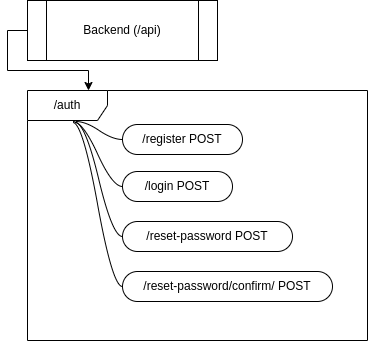

The diagram above was exported from draw.io. Its source (the exported page's mxGraphModel, read from the mxfile embedded in the PNG):
<mxGraphModel dx="748" dy="526" grid="1" gridSize="10" guides="1" tooltips="1" connect="1" arrows="1" fold="1" page="1" pageScale="1" pageWidth="850" pageHeight="1100" math="0" shadow="0">
  <root>
    <mxCell id="FGiWNmGl4hjg8Q4oe6OJ-0" />
    <mxCell id="FGiWNmGl4hjg8Q4oe6OJ-1" parent="FGiWNmGl4hjg8Q4oe6OJ-0" />
    <mxCell id="FGiWNmGl4hjg8Q4oe6OJ-2" style="edgeStyle=orthogonalEdgeStyle;rounded=0;orthogonalLoop=1;jettySize=auto;html=1;exitX=0;exitY=0.5;exitDx=0;exitDy=0;" edge="1" parent="FGiWNmGl4hjg8Q4oe6OJ-1" source="FGiWNmGl4hjg8Q4oe6OJ-4">
      <mxGeometry relative="1" as="geometry">
        <mxPoint x="161" y="110" as="targetPoint" />
        <Array as="points">
          <mxPoint x="80" y="50" />
          <mxPoint x="80" y="90" />
          <mxPoint x="161" y="90" />
        </Array>
      </mxGeometry>
    </mxCell>
    <mxCell id="FGiWNmGl4hjg8Q4oe6OJ-4" value="Backend (/api)" style="shape=process;whiteSpace=wrap;html=1;backgroundOutline=1;" vertex="1" parent="FGiWNmGl4hjg8Q4oe6OJ-1">
      <mxGeometry x="100" y="20" width="190" height="60" as="geometry" />
    </mxCell>
    <mxCell id="FGiWNmGl4hjg8Q4oe6OJ-5" value="/auth" style="shape=umlFrame;whiteSpace=wrap;html=1;pointerEvents=0;width=80;height=30;" vertex="1" parent="FGiWNmGl4hjg8Q4oe6OJ-1">
      <mxGeometry x="100" y="110" width="340" height="250" as="geometry" />
    </mxCell>
    <mxCell id="OlMU-27O4pFaStpiFiie-5" value="/register POST" style="whiteSpace=wrap;html=1;rounded=1;arcSize=50;align=center;verticalAlign=middle;strokeWidth=1;autosize=1;spacing=4;treeFolding=1;treeMoving=1;newEdgeStyle={&quot;edgeStyle&quot;:&quot;entityRelationEdgeStyle&quot;,&quot;startArrow&quot;:&quot;none&quot;,&quot;endArrow&quot;:&quot;none&quot;,&quot;segment&quot;:10,&quot;curved&quot;:1,&quot;sourcePerimeterSpacing&quot;:0,&quot;targetPerimeterSpacing&quot;:0};" vertex="1" parent="FGiWNmGl4hjg8Q4oe6OJ-1">
      <mxGeometry x="195" y="144" width="120" height="30" as="geometry" />
    </mxCell>
    <mxCell id="OlMU-27O4pFaStpiFiie-6" value="" style="edgeStyle=entityRelationEdgeStyle;startArrow=none;endArrow=none;segment=10;curved=1;sourcePerimeterSpacing=0;targetPerimeterSpacing=0;rounded=0;exitX=0.142;exitY=0.124;exitDx=0;exitDy=0;exitPerimeter=0;" edge="1" target="OlMU-27O4pFaStpiFiie-5" parent="FGiWNmGl4hjg8Q4oe6OJ-1" source="FGiWNmGl4hjg8Q4oe6OJ-5">
      <mxGeometry relative="1" as="geometry">
        <mxPoint x="150" y="140" as="sourcePoint" />
      </mxGeometry>
    </mxCell>
    <mxCell id="OlMU-27O4pFaStpiFiie-7" value="/login POST" style="whiteSpace=wrap;html=1;rounded=1;arcSize=50;align=center;verticalAlign=middle;strokeWidth=1;autosize=1;spacing=4;treeFolding=1;treeMoving=1;newEdgeStyle={&quot;edgeStyle&quot;:&quot;entityRelationEdgeStyle&quot;,&quot;startArrow&quot;:&quot;none&quot;,&quot;endArrow&quot;:&quot;none&quot;,&quot;segment&quot;:10,&quot;curved&quot;:1,&quot;sourcePerimeterSpacing&quot;:0,&quot;targetPerimeterSpacing&quot;:0};" vertex="1" parent="FGiWNmGl4hjg8Q4oe6OJ-1">
      <mxGeometry x="195" y="191" width="110" height="30" as="geometry" />
    </mxCell>
    <mxCell id="OlMU-27O4pFaStpiFiie-8" value="" style="edgeStyle=entityRelationEdgeStyle;startArrow=none;endArrow=none;segment=10;curved=1;sourcePerimeterSpacing=0;targetPerimeterSpacing=0;rounded=0;exitX=0.133;exitY=0.124;exitDx=0;exitDy=0;exitPerimeter=0;" edge="1" target="OlMU-27O4pFaStpiFiie-7" parent="FGiWNmGl4hjg8Q4oe6OJ-1" source="FGiWNmGl4hjg8Q4oe6OJ-5">
      <mxGeometry relative="1" as="geometry">
        <mxPoint x="143" y="190" as="sourcePoint" />
      </mxGeometry>
    </mxCell>
    <mxCell id="OlMU-27O4pFaStpiFiie-9" value="/reset-password POST" style="whiteSpace=wrap;html=1;rounded=1;arcSize=50;align=center;verticalAlign=middle;strokeWidth=1;autosize=1;spacing=4;treeFolding=1;treeMoving=1;newEdgeStyle={&quot;edgeStyle&quot;:&quot;entityRelationEdgeStyle&quot;,&quot;startArrow&quot;:&quot;none&quot;,&quot;endArrow&quot;:&quot;none&quot;,&quot;segment&quot;:10,&quot;curved&quot;:1,&quot;sourcePerimeterSpacing&quot;:0,&quot;targetPerimeterSpacing&quot;:0};" vertex="1" parent="FGiWNmGl4hjg8Q4oe6OJ-1">
      <mxGeometry x="195" y="241" width="170" height="30" as="geometry" />
    </mxCell>
    <mxCell id="OlMU-27O4pFaStpiFiie-10" value="" style="edgeStyle=entityRelationEdgeStyle;startArrow=none;endArrow=none;segment=10;curved=1;sourcePerimeterSpacing=0;targetPerimeterSpacing=0;rounded=0;exitX=0.14;exitY=0.128;exitDx=0;exitDy=0;exitPerimeter=0;" edge="1" target="OlMU-27O4pFaStpiFiie-9" parent="FGiWNmGl4hjg8Q4oe6OJ-1" source="FGiWNmGl4hjg8Q4oe6OJ-5">
      <mxGeometry relative="1" as="geometry">
        <mxPoint x="140" y="140" as="sourcePoint" />
      </mxGeometry>
    </mxCell>
    <mxCell id="OlMU-27O4pFaStpiFiie-11" value="/reset-password/confirm/ POST" style="whiteSpace=wrap;html=1;rounded=1;arcSize=50;align=center;verticalAlign=middle;strokeWidth=1;autosize=1;spacing=4;treeFolding=1;treeMoving=1;newEdgeStyle={&quot;edgeStyle&quot;:&quot;entityRelationEdgeStyle&quot;,&quot;startArrow&quot;:&quot;none&quot;,&quot;endArrow&quot;:&quot;none&quot;,&quot;segment&quot;:10,&quot;curved&quot;:1,&quot;sourcePerimeterSpacing&quot;:0,&quot;targetPerimeterSpacing&quot;:0};" vertex="1" parent="FGiWNmGl4hjg8Q4oe6OJ-1">
      <mxGeometry x="195" y="291" width="210" height="30" as="geometry" />
    </mxCell>
    <mxCell id="OlMU-27O4pFaStpiFiie-12" value="" style="edgeStyle=entityRelationEdgeStyle;startArrow=none;endArrow=none;segment=10;curved=1;sourcePerimeterSpacing=0;targetPerimeterSpacing=0;rounded=0;exitX=0.133;exitY=0.128;exitDx=0;exitDy=0;exitPerimeter=0;" edge="1" target="OlMU-27O4pFaStpiFiie-11" parent="FGiWNmGl4hjg8Q4oe6OJ-1" source="FGiWNmGl4hjg8Q4oe6OJ-5">
      <mxGeometry relative="1" as="geometry">
        <mxPoint x="143" y="290" as="sourcePoint" />
      </mxGeometry>
    </mxCell>
  </root>
</mxGraphModel>